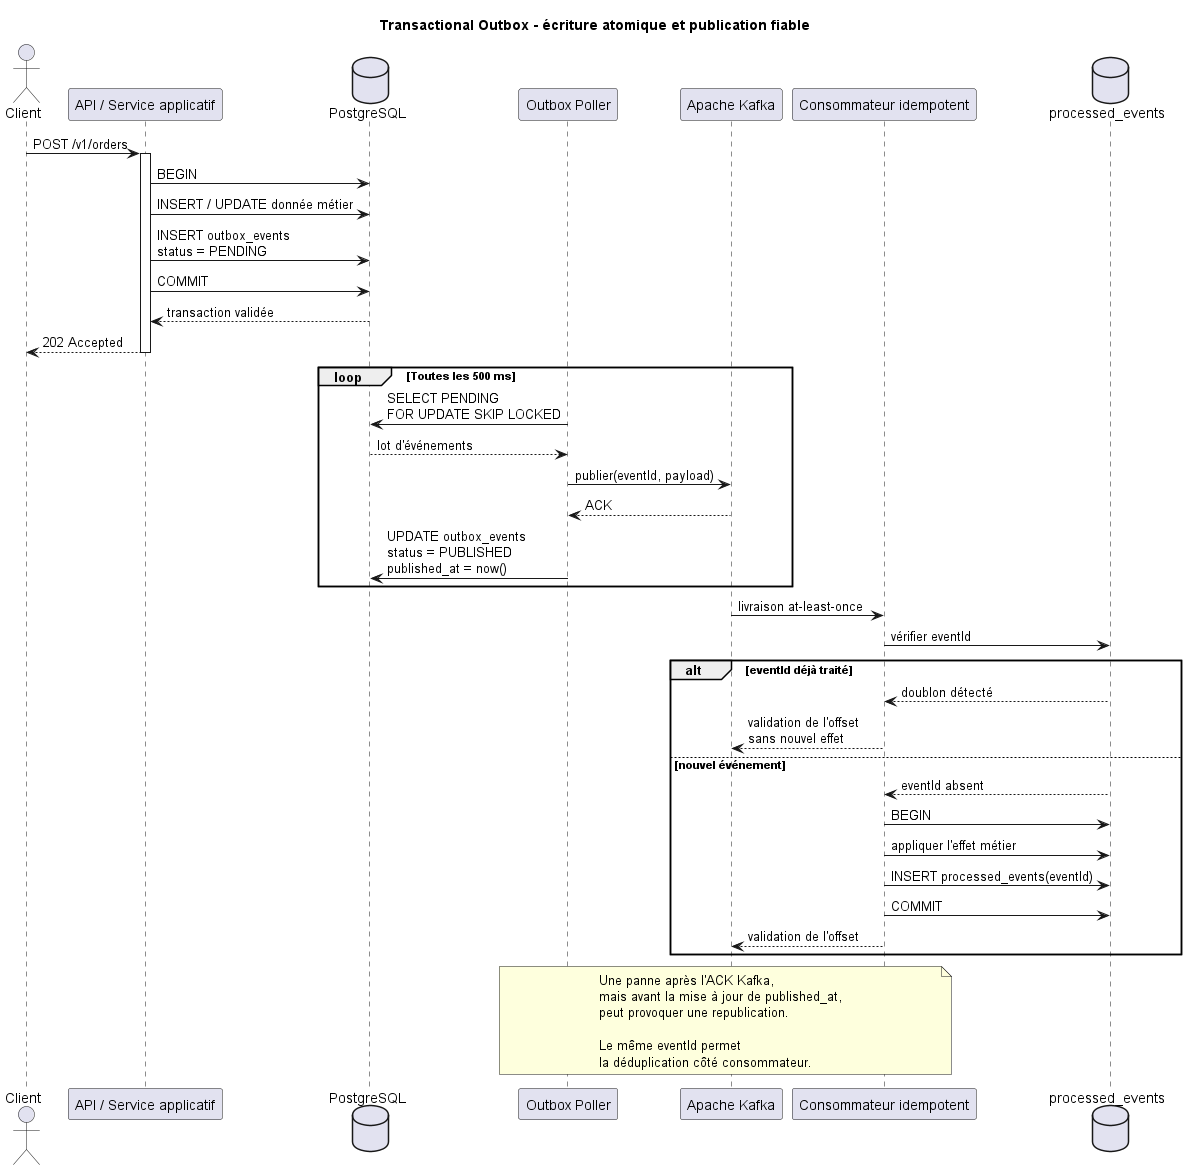

The diagram above was rendered by PlantUML. Its source (embedded in the PNG):
@startuml
title Transactional Outbox - écriture atomique et publication fiable

actor Client
participant "API / Service applicatif" as Service
database "PostgreSQL" as DB
participant "Outbox Poller" as Poller
participant "Apache Kafka" as Kafka
participant "Consommateur idempotent" as Consumer
database "processed_events" as Processed

Client -> Service : POST /v1/orders
activate Service

Service -> DB : BEGIN
Service -> DB : INSERT / UPDATE donnée métier
Service -> DB : INSERT outbox_events\nstatus = PENDING
Service -> DB : COMMIT
DB --> Service : transaction validée
Service --> Client : 202 Accepted
deactivate Service

loop Toutes les 500 ms
    Poller -> DB : SELECT PENDING\nFOR UPDATE SKIP LOCKED
    DB --> Poller : lot d'événements

    Poller -> Kafka : publier(eventId, payload)
    Kafka --> Poller : ACK

    Poller -> DB : UPDATE outbox_events\nstatus = PUBLISHED\npublished_at = now()
end

Kafka -> Consumer : livraison at-least-once
Consumer -> Processed : vérifier eventId

alt eventId déjà traité
    Processed --> Consumer : doublon détecté
    Consumer --> Kafka : validation de l'offset\nsans nouvel effet
else nouvel événement
    Processed --> Consumer : eventId absent
    Consumer -> Processed : BEGIN
    Consumer -> Processed : appliquer l'effet métier
    Consumer -> Processed : INSERT processed_events(eventId)
    Consumer -> Processed : COMMIT
    Consumer --> Kafka : validation de l'offset
end

note over Poller, Consumer
Une panne après l'ACK Kafka,
mais avant la mise à jour de published_at,
peut provoquer une republication.

Le même eventId permet
la déduplication côté consommateur.
end note

@enduml